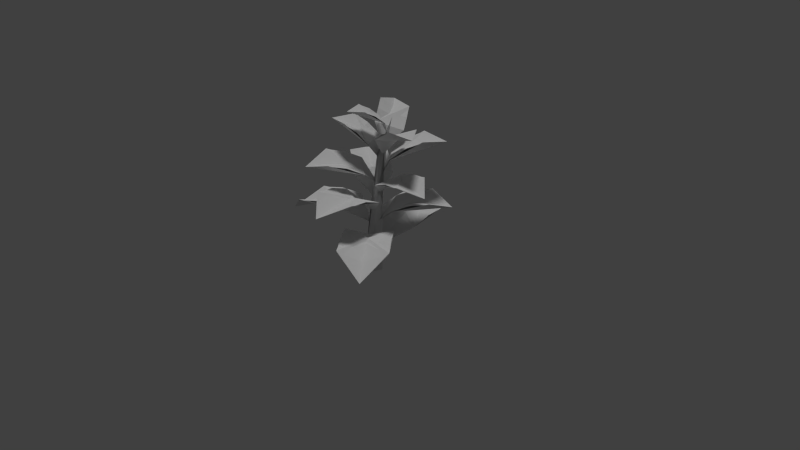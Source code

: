 # Source: bigleafplant_01_tall.blend  (saved by Blender 2.67.0; exported with 4.5.12 LTS)
import bpy
from mathutils import Matrix  # noqa: F401  (used for matrix-valued properties, if any)

bpy.ops.wm.read_factory_settings(use_empty=True)
scene = bpy.context.scene
scene.name = 'Scene'

# ---- collections
col_collection_1 = bpy.data.collections.new('Collection 1'); scene.collection.children.link(col_collection_1)

# ---- materials (node trees are filled in below, after node groups)
mat_konserian_bigleafplant_01 = bpy.data.materials.new('konserian_bigleafplant_01')
mat_konserian_bigleafplant_01.alpha_threshold = 0.0
mat_konserian_bigleafplant_01.use_transparent_shadow = False
mat_konserian_bigleafplant_01.roughness = 0.5

# ---- material node trees

# ---- world
world_world = bpy.data.worlds.new('World'); scene.world = world_world
world_world.color = (0.05088, 0.05088, 0.05088)
world_world.use_sun_shadow = False
world_world.sun_shadow_jitter_overblur = 0.0
world_world.cycles.sampling_method = 'MANUAL'
world_world.cycles.sample_map_resolution = 256

# ---- cameras
cam_camera = bpy.data.cameras.new('Camera')
cam_camera.clip_end = 100.0
cam_camera.lens = 35.0
cam_camera.sensor_width = 32.0
cam_camera.sensor_height = 18.0
cam_camera.ortho_scale = 7.314
cam_camera.dof.focus_distance = 0.0
cam_camera.dof.aperture_fstop = 128.0

# ---- lights
light_hemi = bpy.data.lights.new('Hemi', 'SUN')
light_hemi.transmission_factor = 0.0
light_hemi.angle = 0.1993
light_hemi.energy = 1.0
light_hemi.shadow_buffer_clip_start = 0.5
light_hemi.shadow_soft_size = 0.1
light_hemi.shadow_cascade_max_distance = 1000.0
light_hemi.cycles.use_multiple_importance_sampling = False

# ---- meshes
me_bigleafa64_001 = bpy.data.meshes.new('bigleafa64.001')
me_bigleafa64_001.from_pydata([(-0.3806, 0.2057, -0.6066), (0.02849, 0.4503, -0.5929), (0.4096, 0.1463, -0.6143), (-0.2741, -0.2577, -0.6431), (-0.3776, -0.3102, 2.321), (0.2009, -0.2995, -0.652), (-0.1247, -0.645, 4.163), (-0.3069, -0.7259, 4.254), (-0.228, -0.4125, 4.234), (-0.5753, -0.6478, 5.329), (-0.2697, -0.3181, 2.801), (-2.23, 1.599, 3.636), (-0.1894, 0.582, 3.599), (-1.191, -0.401, 3.585), (-1.155, 1.537, 4.016), (-2.145, 0.5247, 4.014), (-0.1999, -0.1393, 1.534), (-3.232, -0.1103, 2.358), (-0.8756, -0.9439, 2.336), (-0.8636, 0.5923, 2.424), (-2.334, 0.6101, 2.85), (-2.377, -0.9381, 2.747), (0.001973, -0.00202, 0.8455), (0.001972, 4.067, 1.277), (-0.998, 1.015, 1.809), (1.002, 1.015, 1.809), (0.001973, 1.657, 1.825), (1.013, 3.031, 2.028), (-1.009, 3.031, 2.028), (-0.5664, -0.6517, 5.274), (0.9161, -0.09953, 6.388), (-0.1962, -1.038, 5.887), (-0.5315, -0.1526, 5.922), (0.5391, -0.7698, 6.441), (0.1814, 0.1157, 6.478), (-0.3851, -0.6967, 4.679), (-0.6337, -2.869, 5.865), (-1.188, -1.078, 5.231), (-0.03301, -1.024, 5.615), (-1.318, -2.154, 5.819), (-0.1565, -2.072, 6.211), (-0.4007, -0.4922, 4.42), (-1.725, 1.089, 5.809), (-1.131, -0.6776, 5.146), (-0.157, 0.03917, 5.294), (-0.7941, 0.8016, 5.989), (-1.792, 0.1007, 5.836), (-0.2448, -0.5649, 4.198), (1.688, -1.087, 5.675), (-0.1618, -1.245, 4.989), (0.144, -0.06673, 5.04), (0.7924, -1.51, 5.723), (1.075, -0.3148, 5.776), (-0.3032, -0.476, 3.439), (-2.935, -0.7356, 4.973), (-0.6765, -1.346, 4.309), (-0.7487, 0.1388, 4.486), (-2.019, 0.01517, 5.257), (-1.979, -1.483, 5.072), (-0.1913, -0.4957, 3.085), (2.627, 0.164, 4.071), (0.5338, -1.072, 3.978), (0.2378, 0.3948, 3.919), (1.931, -0.7531, 4.47), (1.602, 0.7205, 4.424), (-0.1335, -0.4828, 2.315), (0.6901, -3.37, 3.334), (0.7879, -0.8528, 3.205), (-0.7041, -1.271, 3.227), (0.1737, -1.526, 3.338), (-0.3043, -2.702, 3.736), (1.204, -2.28, 3.714), (-0.02664, -0.2484, 1.952), (1.813, 2.597, 3.122), (-0.4054, 0.8126, 2.954), (1.058, -0.1501, 2.995), (0.6229, 0.788, 3.114), (1.976, 1.253, 3.579), (0.4973, 2.227, 3.538), (0.06172, -0.248, 1.38), (3.615, -1.724, 1.146), (1.399, 0.09665, 2.231), (0.6681, -1.623, 1.989), (1.589, -0.9873, 2.025), (2.425, -2.365, 1.876), (3.164, -0.6263, 2.121), (-0.2024, -0.3011, 0.316), (-2.477, -3.422, 0.6806), (-0.09893, -1.569, 1.338), (-1.631, -0.4817, 1.083), (-1.218, -1.521, 1.219), (-2.767, -2.022, 1.267), (-1.218, -3.121, 1.525)], [], [(0, 1, 2), (3, 7, 4), (5, 6, 3), (8, 4, 9), (4, 7, 9), (7, 6, 9), (6, 8, 9), (6, 7, 3), (3, 0, 2), (5, 3, 2), (0, 4, 8), (1, 8, 2), (6, 2, 8), (0, 3, 4), (1, 0, 8), (2, 6, 5), (13, 10, 12), (11, 13, 14), (13, 11, 15), (12, 14, 13), (16, 19, 18), (17, 19, 20), (19, 17, 21), (21, 18, 19), (26, 22, 25), (22, 26, 24), (23, 26, 27), (26, 23, 28), (28, 24, 26), (25, 27, 26), (32, 29, 31), (30, 32, 33), (32, 30, 34), (31, 33, 32), (38, 35, 37), (36, 38, 39), (38, 36, 40), (37, 39, 38), (41, 44, 43), (42, 44, 45), (44, 42, 46), (46, 43, 44), (50, 47, 49), (48, 50, 51), (50, 48, 52), (49, 51, 50), (53, 56, 55), (54, 56, 57), (56, 54, 58), (58, 55, 56), (62, 59, 61), (60, 62, 63), (62, 60, 64), (61, 63, 62), (69, 65, 68), (65, 69, 67), (66, 69, 70), (69, 66, 71), (71, 67, 69), (68, 70, 69), (76, 72, 75), (72, 76, 74), (73, 76, 77), (76, 73, 78), (78, 74, 76), (75, 77, 76), (83, 79, 82), (79, 83, 81), (80, 83, 84), (83, 80, 85), (85, 81, 83), (82, 84, 83), (90, 86, 89), (86, 90, 88), (87, 90, 91), (90, 87, 92), (92, 88, 90), (89, 91, 90)])
_uv = me_bigleafa64_001.uv_layers.new(name='UVMap')
_uv.uv.foreach_set('vector', [0.8457, 0.3379, 0.7637, 0.3457, 0.8887, 0.01406, 0.7871, 0.02734, 0.795, 0.6638, 0.7246, 0.3691, 0.8379, 0.01953, 0.8403, 0.6334, 0.7871, 0.02734, 0.8988, 0.6427, 0.9805, 0.377, 0.9438, 0.8371, 0.7246, 0.3691, 0.795, 0.6638, 0.9438, 0.8371, 0.795, 0.6638, 0.8403, 0.6334, 0.9438, 0.8371, 0.8403, 0.6334, 0.8988, 0.6427, 0.9438, 0.8371, 0.8403, 0.6334, 0.795, 0.6638, 0.7871, 0.02734, 0.8613, 0.2598, 0.8457, 0.3379, 0.8887, 0.01406, 0.791, 0.2168, 0.8613, 0.2598, 0.8887, 0.01406, 0.9883, 0.03516, 0.9805, 0.377, 0.8988, 0.6427, 0.9375, 0.01953, 0.8988, 0.6427, 0.8887, 0.01406, 0.8403, 0.6334, 0.8887, 0.01406, 0.8988, 0.6427, 0.7363, 0.03125, 0.7871, 0.02734, 0.7246, 0.3691, 0.9375, 0.01953, 0.9883, 0.03516, 0.8988, 0.6427, 0.8887, 0.01406, 0.8403, 0.6334, 0.8379, 0.01953, 0.02238, 0.2462, 0.3828, -0.007812, 0.6953, 0.2441, 0.4258, 1.002, 0.02238, 0.2462, 0.6992, 0.7063, 0.02238, 0.2462, 0.4258, 1.002, 0.01172, 0.7063, 0.6953, 0.2441, 0.6992, 0.7063, 0.02238, 0.2462, 0.3828, -0.007812, 0.6909, 0.2462, 0.01758, 0.2441, 0.4258, 1.002, 0.6909, 0.2462, 0.6992, 0.7063, 0.6909, 0.2462, 0.4258, 1.002, 0.01172, 0.7063, 0.01172, 0.7063, 0.01758, 0.2441, 0.6909, 0.2462, 0.371, 0.3937, 0.3828, -0.007812, 0.6953, 0.2441, 0.3828, -0.007812, 0.371, 0.3937, 0.01758, 0.2441, 0.4258, 1.002, 0.371, 0.3937, 0.6992, 0.7063, 0.371, 0.3937, 0.4258, 1.002, 0.01172, 0.7063, 0.01172, 0.7063, 0.01758, 0.2441, 0.371, 0.3937, 0.6953, 0.2441, 0.6992, 0.7063, 0.371, 0.3937, 0.02238, 0.2462, 0.3828, -0.007812, 0.6953, 0.2441, 0.4258, 1.002, 0.02238, 0.2462, 0.6992, 0.7063, 0.02238, 0.2462, 0.4258, 1.002, 0.01172, 0.7063, 0.6953, 0.2441, 0.6992, 0.7063, 0.02238, 0.2462, 0.02238, 0.2462, 0.3828, -0.007812, 0.6953, 0.2441, 0.4258, 1.002, 0.02238, 0.2462, 0.6992, 0.7063, 0.02238, 0.2462, 0.4258, 1.002, 0.01172, 0.7063, 0.6953, 0.2441, 0.6992, 0.7063, 0.02238, 0.2462, 0.3828, -0.007812, 0.6909, 0.2462, 0.01758, 0.2441, 0.4258, 1.002, 0.6909, 0.2462, 0.6992, 0.7063, 0.6909, 0.2462, 0.4258, 1.002, 0.01172, 0.7063, 0.01172, 0.7063, 0.01758, 0.2441, 0.6909, 0.2462, 0.02238, 0.2462, 0.3828, -0.007812, 0.6953, 0.2441, 0.4258, 1.002, 0.02238, 0.2462, 0.6992, 0.7063, 0.02238, 0.2462, 0.4258, 1.002, 0.01172, 0.7063, 0.6953, 0.2441, 0.6992, 0.7063, 0.02238, 0.2462, 0.3828, -0.007812, 0.6909, 0.2462, 0.01758, 0.2441, 0.4258, 1.002, 0.6909, 0.2462, 0.6992, 0.7063, 0.6909, 0.2462, 0.4258, 1.002, 0.01172, 0.7063, 0.01172, 0.7063, 0.01758, 0.2441, 0.6909, 0.2462, 0.02238, 0.2462, 0.3828, -0.007812, 0.6953, 0.2441, 0.4258, 1.002, 0.02238, 0.2462, 0.6992, 0.7063, 0.02238, 0.2462, 0.4258, 1.002, 0.01172, 0.7063, 0.6953, 0.2441, 0.6992, 0.7063, 0.02238, 0.2462, 0.371, 0.3937, 0.3828, -0.007812, 0.6953, 0.2441, 0.3828, -0.007812, 0.371, 0.3937, 0.01758, 0.2441, 0.4258, 1.002, 0.371, 0.3937, 0.6992, 0.7063, 0.371, 0.3937, 0.4258, 1.002, 0.01172, 0.7063, 0.01172, 0.7063, 0.01758, 0.2441, 0.371, 0.3937, 0.6953, 0.2441, 0.6992, 0.7063, 0.371, 0.3937, 0.371, 0.3937, 0.3828, -0.007812, 0.6953, 0.2441, 0.3828, -0.007812, 0.371, 0.3937, 0.01758, 0.2441, 0.4258, 1.002, 0.371, 0.3937, 0.6992, 0.7063, 0.371, 0.3937, 0.4258, 1.002, 0.01172, 0.7063, 0.01172, 0.7063, 0.01758, 0.2441, 0.371, 0.3937, 0.6953, 0.2441, 0.6992, 0.7063, 0.371, 0.3937, 0.371, 0.3937, 0.3828, -0.007812, 0.6953, 0.2441, 0.3828, -0.007812, 0.371, 0.3937, 0.01758, 0.2441, 0.4258, 1.002, 0.371, 0.3937, 0.6992, 0.7063, 0.371, 0.3937, 0.4258, 1.002, 0.01172, 0.7063, 0.01172, 0.7063, 0.01758, 0.2441, 0.371, 0.3937, 0.6953, 0.2441, 0.6992, 0.7063, 0.371, 0.3937, 0.371, 0.3937, 0.3828, -0.007812, 0.6953, 0.2441, 0.3828, -0.007812, 0.371, 0.3937, 0.01758, 0.2441, 0.4258, 1.002, 0.371, 0.3937, 0.6992, 0.7063, 0.371, 0.3937, 0.4258, 1.002, 0.01172, 0.7063, 0.01172, 0.7063, 0.01758, 0.2441, 0.371, 0.3937, 0.6953, 0.2441, 0.6992, 0.7063, 0.371, 0.3937])
_ca = me_bigleafa64_001.color_attributes.new('Col', 'BYTE_COLOR', 'CORNER')
_ca.data.foreach_set('color', [0.0, 0.0, 0.0, 1.0, 0.0, 0.0, 0.0, 1.0, 0.0, 0.0, 0.0, 1.0, 0.0, 0.0, 0.0, 1.0, 0.0, 0.0, 0.0, 1.0, 0.0, 0.0, 0.0, 1.0, 0.0, 0.0, 0.0, 1.0, 0.0, 0.0, 0.0, 1.0, 0.0, 0.0, 0.0, 1.0, 0.0, 0.0, 0.0, 1.0, 0.0, 0.0, 0.0, 1.0, 0.0, 0.0, 0.0, 0.9961, 0.0, 0.0, 0.0, 1.0, 0.0, 0.0, 0.0, 1.0, 0.0, 0.0, 0.0, 0.9961, 0.0, 0.0, 0.0, 1.0, 0.0, 0.0, 0.0, 1.0, 0.0, 0.0, 0.0, 0.9961, 0.0, 0.0, 0.0, 1.0, 0.0, 0.0, 0.0, 1.0, 0.0, 0.0, 0.0, 0.9961, 0.0, 0.0, 0.0, 1.0, 0.0, 0.0, 0.0, 1.0, 0.0, 0.0, 0.0, 1.0, 0.0, 0.0, 0.0, 1.0, 0.0, 0.0, 0.0, 1.0, 0.0, 0.0, 0.0, 1.0, 0.0, 0.0, 0.0, 1.0, 0.0, 0.0, 0.0, 1.0, 0.0, 0.0, 0.0, 1.0, 0.0, 0.0, 0.0, 1.0, 0.0, 0.0, 0.0, 1.0, 0.0, 0.0, 0.0, 1.0, 0.0, 0.0, 0.0, 1.0, 0.0, 0.0, 0.0, 1.0, 0.0, 0.0, 0.0, 1.0, 0.0, 0.0, 0.0, 1.0, 0.0, 0.0, 0.0, 1.0, 0.0, 0.0, 0.0, 1.0, 0.0, 0.0, 0.0, 1.0, 0.0, 0.0, 0.0, 1.0, 0.0, 0.0, 0.0, 1.0, 0.0, 0.0, 0.0, 1.0, 0.0, 0.0, 0.0, 1.0, 0.0, 0.0, 0.0, 1.0, 0.0, 0.0, 0.0, 1.0, 0.0, 0.0, 0.0, 1.0, 0.0, 0.0, 0.0, 1.0, 0.0331, 0.5271, 0.9647, 1.0, 0.0, 0.162, 0.0, 1.0, 0.04971, 0.5271, 1.0, 1.0, 0.8879, 0.2789, 0.0, 1.0, 0.0331, 0.5271, 0.9647, 1.0, 0.2623, 0.5271, 1.0, 1.0, 0.0331, 0.5271, 0.9647, 1.0, 0.8879, 0.2789, 0.0, 1.0, 0.2961, 0.5271, 0.9911, 0.9961, 0.04971, 0.5271, 1.0, 1.0, 0.2623, 0.5271, 1.0, 1.0, 0.0331, 0.5271, 0.9647, 1.0, 0.0, 0.01764, 0.0, 1.0, 0.04971, 0.03071, 0.9647, 1.0, 0.0331, 0.02315, 1.0, 1.0, 0.8879, 0.01298, 0.0, 1.0, 0.04971, 0.03071, 0.9647, 1.0, 0.2623, 0.01764, 1.0, 1.0, 0.04971, 0.03071, 0.9647, 1.0, 0.8879, 0.01298, 0.0, 1.0, 0.2961, 0.0319, 1.0, 1.0, 0.2961, 0.0319, 1.0, 1.0, 0.0331, 0.02315, 1.0, 1.0, 0.04971, 0.03071, 0.9647, 1.0, 0.08866, 0.008568, 0.0, 1.0, 0.0, 0.0006071, 0.0, 1.0, 0.04971, 0.007499, 1.0, 1.0, 0.0, 0.0006071, 0.0, 1.0, 0.08866, 0.008568, 0.0, 1.0, 0.0331, 0.009134, 1.0, 1.0, 0.8879, 0.0003035, 0.0, 1.0, 0.08866, 0.008568, 0.0, 1.0, 0.2623, 0.006995, 1.0, 1.0, 0.08866, 0.008568, 0.0, 1.0, 0.8879, 0.0003035, 0.0, 1.0, 0.2961, 0.004777, 1.0, 1.0, 0.2961, 0.004777, 1.0, 1.0, 0.0331, 0.009134, 1.0, 1.0, 0.08866, 0.008568, 0.0, 1.0, 0.04971, 0.007499, 1.0, 1.0, 0.2623, 0.006995, 1.0, 1.0, 0.08866, 0.008568, 0.0, 1.0, 0.0331, 0.8714, 0.9647, 1.0, 0.0, 0.7913, 0.0, 1.0, 0.04971, 0.956, 1.0, 1.0, 0.8879, 0.8714, 0.0, 1.0, 0.0331, 0.8714, 0.9647, 1.0, 0.2623, 0.8714, 1.0, 1.0, 0.0331, 0.8714, 0.9647, 1.0, 0.8879, 0.8714, 0.0, 1.0, 0.2961, 0.7913, 1.0, 1.0, 0.04971, 0.956, 1.0, 1.0, 0.2623, 0.8714, 1.0, 1.0, 0.0331, 0.8714, 0.9647, 1.0, 0.0331, 0.5647, 0.9647, 1.0, 0.0, 0.1714, 0.0, 1.0, 0.04971, 0.4564, 1.0, 1.0, 0.8879, 0.5647, 0.0, 1.0, 0.0331, 0.5647, 0.9647, 1.0, 0.2623, 0.7454, 1.0, 1.0, 0.0331, 0.5647, 0.9647, 1.0, 0.8879, 0.5647, 0.0, 1.0, 0.2961, 0.6867, 1.0, 1.0, 0.04971, 0.4564, 1.0, 1.0, 0.2623, 0.7454, 1.0, 1.0, 0.0331, 0.5647, 0.9647, 1.0, 0.0, 0.162, 0.0, 1.0, 0.04971, 0.5271, 0.9647, 1.0, 0.0331, 0.5271, 1.0, 1.0, 0.8879, 0.2789, 0.0, 1.0, 0.04971, 0.5271, 0.9647, 1.0, 0.2623, 0.5271, 1.0, 1.0, 0.04971, 0.5271, 0.9647, 1.0, 0.8879, 0.2789, 0.0, 1.0, 0.2961, 0.5271, 1.0, 1.0, 0.2961, 0.5271, 1.0, 1.0, 0.0331, 0.5271, 1.0, 1.0, 0.04971, 0.5271, 0.9647, 1.0, 0.0331, 0.0, 0.9647, 1.0, 0.0, 0.1413, 0.0, 1.0, 0.04971, 0.3916, 1.0, 1.0, 0.8879, 0.0999, 0.0, 1.0, 0.0331, 0.0, 0.9647, 1.0, 0.2623, 0.3564, 1.0, 1.0, 0.0331, 0.0, 0.9647, 1.0, 0.8879, 0.0999, 0.0, 1.0, 0.2961, 0.0, 1.0, 1.0, 0.04971, 0.3916, 1.0, 1.0, 0.2623, 0.3564, 1.0, 1.0, 0.0331, 0.0, 0.9647, 1.0, 0.0, 0.03689, 0.0, 1.0, 0.04971, 0.1683, 0.9647, 1.0, 0.0331, 0.2542, 1.0, 1.0, 0.8879, 0.1329, 0.0, 1.0, 0.04971, 0.1683, 0.9647, 1.0, 0.2623, 0.305, 1.0, 1.0, 0.04971, 0.1683, 0.9647, 1.0, 0.8879, 0.1329, 0.0, 1.0, 0.2961, 0.2307, 1.0, 1.0, 0.2961, 0.2307, 1.0, 1.0, 0.0331, 0.2542, 1.0, 1.0, 0.04971, 0.1683, 0.9647, 1.0, 0.0331, 0.1559, 0.9647, 1.0, 0.0, 0.01298, 0.0, 1.0, 0.04971, 0.1559, 1.0, 1.0, 0.8879, 0.06125, 0.0, 1.0, 0.0331, 0.1559, 0.9647, 1.0, 0.2623, 0.1878, 0.9911, 0.9961, 0.0331, 0.1559, 0.9647, 1.0, 0.8879, 0.06125, 0.0, 1.0, 0.2961, 0.1878, 1.0, 1.0, 0.04971, 0.1559, 1.0, 1.0, 0.2623, 0.1878, 1.0, 1.0, 0.0331, 0.1559, 0.9647, 1.0, 0.08866, 0.1119, 0.0, 1.0, 0.0, 0.006995, 0.0, 1.0, 0.04971, 0.09531, 1.0, 1.0, 0.0, 0.006995, 0.0, 1.0, 0.08866, 0.1119, 0.0, 1.0, 0.0331, 0.09759, 1.0, 1.0, 0.8879, 0.03071, 0.0, 1.0, 0.08866, 0.1119, 0.0, 1.0, 0.2623, 0.117, 0.9911, 0.9961, 0.08866, 0.1119, 0.0, 1.0, 0.8879, 0.03071, 0.0, 1.0, 0.2961, 0.1095, 0.9911, 0.9961, 0.2961, 0.1095, 1.0, 1.0, 0.0331, 0.09759, 1.0, 1.0, 0.08866, 0.1119, 0.0, 1.0, 0.04971, 0.09531, 1.0, 1.0, 0.2623, 0.117, 1.0, 1.0, 0.08866, 0.1119, 0.0, 1.0, 0.08866, 0.227, 0.0, 1.0, 0.0, 0.007499, 0.0, 1.0, 0.04971, 0.08228, 1.0, 1.0, 0.0, 0.007499, 0.0, 1.0, 0.08866, 0.227, 0.0, 1.0, 0.0331, 0.03689, 1.0, 1.0, 0.8879, 0.01298, 0.0, 1.0, 0.08866, 0.227, 0.0, 1.0, 0.2623, 0.07619, 0.9911, 0.9961, 0.08866, 0.227, 0.0, 1.0, 0.8879, 0.01298, 0.0, 1.0, 0.2961, 0.227, 0.9911, 0.9961, 0.2961, 0.227, 1.0, 1.0, 0.0331, 0.03689, 1.0, 1.0, 0.08866, 0.227, 0.0, 1.0, 0.04971, 0.08228, 1.0, 1.0, 0.2623, 0.07619, 1.0, 1.0, 0.08866, 0.227, 0.0, 1.0, 0.08866, 0.02956, 0.0, 1.0, 0.0, 0.006049, 0.0, 1.0, 0.04971, 0.0319, 1.0, 1.0, 0.0, 0.006049, 0.0, 1.0, 0.08866, 0.02956, 0.0, 1.0, 0.0331, 0.02732, 1.0, 1.0, 0.8879, 0.0, 0.0, 1.0, 0.08866, 0.02956, 0.0, 1.0, 0.2623, 0.008023, 1.0, 1.0, 0.08866, 0.02956, 0.0, 1.0, 0.8879, 0.0, 0.0, 1.0, 0.2961, 0.01161, 1.0, 1.0, 0.2961, 0.01161, 1.0, 1.0, 0.0331, 0.02732, 1.0, 1.0, 0.08866, 0.02956, 0.0, 1.0, 0.04971, 0.0319, 1.0, 1.0, 0.2623, 0.008023, 1.0, 1.0, 0.08866, 0.02956, 0.0, 1.0, 0.08866, 0.009134, 0.0, 1.0, 0.0, 0.006995, 0.0, 1.0, 0.04971, 0.005182, 1.0, 1.0, 0.0, 0.006995, 0.0, 1.0, 0.08866, 0.009134, 0.0, 1.0, 0.0331, 0.008568, 1.0, 1.0, 0.8879, 0.001518, 0.0, 1.0, 0.08866, 0.009134, 0.0, 1.0, 0.2623, 0.008568, 1.0, 1.0, 0.08866, 0.009134, 0.0, 1.0, 0.8879, 0.001518, 0.0, 1.0, 0.2961, 0.004777, 1.0, 1.0, 0.2961, 0.004777, 1.0, 1.0, 0.0331, 0.008568, 1.0, 1.0, 0.08866, 0.009134, 0.0, 1.0, 0.04971, 0.005182, 1.0, 1.0, 0.2623, 0.008568, 1.0, 1.0, 0.08866, 0.009134, 0.0, 1.0])
me_bigleafa64_001.materials.append(mat_konserian_bigleafplant_01)
me_bigleafa64_001.use_remesh_preserve_volume = False
me_bigleafa64_001.use_remesh_preserve_attributes = False
me_bigleafa64_001.use_mirror_vertex_groups = False
me_bigleafa64_001.update()
me_collisionmesh_1 = bpy.data.meshes.new('collisionmesh-1')
me_collisionmesh_1.from_pydata([(-0.3806, 0.2057, -0.6066), (0.02849, 0.4503, -0.5929), (0.3879, 0.1381, -0.621), (0.09839, -0.2479, 2.295), (-0.2741, -0.2577, -0.6431), (-0.2507, -0.5783, 2.305), (-0.3776, -0.3102, 2.321), (-0.1619, -0.1059, 2.315), (0.2009, -0.2995, -0.652), (0.04354, -0.5398, 2.289), (-0.306, -0.7351, 4.437), (-0.4731, -0.6255, 4.449), (-0.4258, -0.4355, 4.406), (-0.2294, -0.4278, 4.368), (-0.1553, -0.6129, 4.387), (-0.7567, -0.7341, 5.94)], [], [(0, 1, 2), (2, 1, 3), (4, 5, 6), (5, 9, 14), (8, 9, 4), (7, 6, 12), (6, 5, 11), (10, 14, 15), (14, 13, 15), (11, 10, 15), (12, 11, 15), (13, 12, 15), (10, 5, 14), (9, 5, 4), (14, 9, 13), (6, 11, 12), (5, 10, 11), (7, 12, 13), (4, 0, 2), (8, 4, 2), (0, 6, 7), (1, 7, 3), (2, 3, 8), (9, 3, 13), (3, 7, 13), (0, 4, 6), (1, 0, 7), (3, 9, 8)])
_uv = me_collisionmesh_1.uv_layers.new(name='UVMap')
_uv.uv.foreach_set('vector', [0.8457, 0.3379, 0.7637, 0.3457, 0.7285, 0.2715, 0.8887, 0.01367, 0.9375, 0.01953, 0.8789, 0.3535, 0.7871, 0.02734, 0.7754, 0.3672, 0.7246, 0.3691, 0.7754, 0.3672, 0.8281, 0.3594, 0.8418, 0.666, 0.8379, 0.01953, 0.8281, 0.3594, 0.7871, 0.02734, 0.9316, 0.3613, 0.9805, 0.377, 0.9395, 0.6875, 0.7246, 0.3691, 0.7754, 0.3672, 0.748, 0.707, 0.7969, 0.6914, 0.8418, 0.666, 0.8574, 0.9941, 0.8418, 0.666, 0.8965, 0.6621, 0.8574, 0.9941, 0.748, 0.707, 0.7969, 0.6914, 0.8574, 0.9941, 0.9395, 0.6875, 0.9902, 0.7168, 0.8574, 0.9941, 0.8965, 0.6621, 0.9395, 0.6875, 0.8574, 0.9941, 0.7969, 0.6914, 0.7754, 0.3672, 0.8418, 0.666, 0.8281, 0.3594, 0.7754, 0.3672, 0.7871, 0.02734, 0.8418, 0.666, 0.8281, 0.3594, 0.8965, 0.6621, 0.9805, 0.377, 0.9902, 0.7168, 0.9395, 0.6875, 0.7754, 0.3672, 0.7969, 0.6914, 0.748, 0.707, 0.9316, 0.3613, 0.9395, 0.6875, 0.8965, 0.6621, 0.8613, 0.2598, 0.8457, 0.3379, 0.7285, 0.2715, 0.791, 0.2168, 0.8613, 0.2598, 0.7285, 0.2715, 0.9883, 0.03516, 0.9805, 0.377, 0.9316, 0.3613, 0.9375, 0.01953, 0.9316, 0.3613, 0.8789, 0.3535, 0.8887, 0.01367, 0.8789, 0.3535, 0.8379, 0.01953, 0.8281, 0.3594, 0.8789, 0.3535, 0.8965, 0.6621, 0.8789, 0.3535, 0.9316, 0.3613, 0.8965, 0.6621, 0.7363, 0.03125, 0.7871, 0.02734, 0.7246, 0.3691, 0.9375, 0.01953, 0.9883, 0.03516, 0.9316, 0.3613, 0.8789, 0.3535, 0.8281, 0.3594, 0.8379, 0.01953])
_ca = me_collisionmesh_1.color_attributes.new('Col', 'BYTE_COLOR', 'CORNER')
_ca.data.foreach_set('color', [0.0, 0.0, 0.0, 1.0, 0.0, 0.0, 0.0, 1.0, 0.0, 0.0, 0.0, 1.0, 0.0, 0.0, 0.0, 1.0, 0.0, 0.0, 0.0, 1.0, 0.0, 0.0, 0.0, 1.0, 0.0, 0.0, 0.0, 1.0, 0.0, 0.0, 0.0, 1.0, 0.0, 0.0, 0.0, 1.0, 0.0, 0.0, 0.0, 1.0, 0.0, 0.0, 0.0, 1.0, 0.0, 0.0, 0.0, 1.0, 0.0, 0.0, 0.0, 1.0, 0.0, 0.0, 0.0, 1.0, 0.0, 0.0, 0.0, 1.0, 0.0, 0.0, 0.0, 1.0, 0.0, 0.0, 0.0, 1.0, 0.0, 0.0, 0.0, 1.0, 0.0, 0.0, 0.0, 1.0, 0.0, 0.0, 0.0, 1.0, 0.0, 0.0, 0.0, 1.0, 0.0, 0.0, 0.0, 1.0, 0.0, 0.0, 0.0, 1.0, 0.0, 0.0, 0.0, 1.0, 0.0, 0.0, 0.0, 1.0, 0.0, 0.0, 0.0, 1.0, 0.0, 0.0, 0.0, 1.0, 0.0, 0.0, 0.0, 1.0, 0.0, 0.0, 0.0, 1.0, 0.0, 0.0, 0.0, 1.0, 0.0, 0.0, 0.0, 1.0, 0.0, 0.0, 0.0, 1.0, 0.0, 0.0, 0.0, 1.0, 0.0, 0.0, 0.0, 1.0, 0.0, 0.0, 0.0, 1.0, 0.0, 0.0, 0.0, 1.0, 0.0, 0.0, 0.0, 1.0, 0.0, 0.0, 0.0, 1.0, 0.0, 0.0, 0.0, 1.0, 0.0, 0.0, 0.0, 1.0, 0.0, 0.0, 0.0, 1.0, 0.0, 0.0, 0.0, 1.0, 0.0, 0.0, 0.0, 1.0, 0.0, 0.0, 0.0, 1.0, 0.0, 0.0, 0.0, 1.0, 0.0, 0.0, 0.0, 1.0, 0.0, 0.0, 0.0, 1.0, 0.0, 0.0, 0.0, 1.0, 0.0, 0.0, 0.0, 1.0, 0.0, 0.0, 0.0, 1.0, 0.0, 0.0, 0.0, 1.0, 0.0, 0.0, 0.0, 1.0, 0.0, 0.0, 0.0, 1.0, 0.0, 0.0, 0.0, 1.0, 0.0, 0.0, 0.0, 1.0, 0.0, 0.0, 0.0, 1.0, 0.0, 0.0, 0.0, 1.0, 0.0, 0.0, 0.0, 1.0, 0.0, 0.0, 0.0, 1.0, 0.0, 0.0, 0.0, 1.0, 0.0, 0.0, 0.0, 1.0, 0.0, 0.0, 0.0, 1.0, 0.0, 0.0, 0.0, 1.0, 0.0, 0.0, 0.0, 1.0, 0.0, 0.0, 0.0, 1.0, 0.0, 0.0, 0.0, 1.0, 0.0, 0.0, 0.0, 1.0, 0.0, 0.0, 0.0, 1.0, 0.0, 0.0, 0.0, 1.0, 0.0, 0.0, 0.0, 1.0, 0.0, 0.0, 0.0, 1.0, 0.0, 0.0, 0.0, 1.0, 0.0, 0.0, 0.0, 1.0, 0.0, 0.0, 0.0, 1.0, 0.0, 0.0, 0.0, 1.0, 0.0, 0.0, 0.0, 1.0, 0.0, 0.0, 0.0, 1.0, 0.0, 0.0, 0.0, 1.0, 0.0, 0.0, 0.0, 1.0, 0.0, 0.0, 0.0, 1.0, 0.0, 0.0, 0.0, 1.0, 0.0, 0.0, 0.0, 1.0, 0.0, 0.0, 0.0, 1.0, 0.0, 0.0, 0.0, 1.0])
me_collisionmesh_1.materials.append(None)
me_collisionmesh_1.use_remesh_preserve_volume = False
me_collisionmesh_1.use_remesh_preserve_attributes = False
me_collisionmesh_1.use_mirror_vertex_groups = False
me_collisionmesh_1.update()
me_bigleafa224 = bpy.data.meshes.new('bigleafa224')
me_bigleafa224.from_pydata([(-0.2697, -0.3181, 2.801), (-2.23, 1.599, 3.636), (-0.6693, 1.051, 3.882), (-1.649, 0.05018, 3.88), (-1.182, 0.5733, 3.714), (-1.169, -0.419, 3.597), (-0.1894, 0.582, 3.599), (-0.6992, 0.1013, 3.452), (-1.173, 1.544, 3.991), (-2.152, 0.5428, 3.99), (-1.7, 1.081, 3.714), (-0.1999, -0.1393, 1.534), (-3.232, -0.1103, 2.358), (-1.578, 0.5892, 2.726), (-1.62, -0.9424, 2.623), (-1.629, -0.1635, 2.49), (-0.8756, -0.9439, 2.336), (-0.8332, 0.5877, 2.438), (-0.8801, -0.1667, 2.227), (-2.353, 0.6041, 2.822), (-2.396, -0.9274, 2.72), (-2.423, -0.14, 2.467), (0.001973, -0.00202, 0.8455), (0.001973, 4.067, 1.277), (1.002, 2.032, 2.024), (-0.998, 2.032, 2.024), (0.001973, 2.032, 1.781), (-0.998, 1.015, 1.809), (1.002, 1.015, 1.809), (0.001973, 1.015, 1.596), (1.002, 3.05, 1.988), (-0.998, 3.05, 1.988), (0.001973, 3.05, 1.586), (-0.5664, -0.6517, 5.274), (0.9161, -0.09953, 6.388), (0.1521, -0.911, 6.21), (-0.2018, -0.03492, 6.247), (0.02563, -0.4484, 6.128), (-0.5501, -0.1621, 5.924), (-0.1962, -1.038, 5.887), (-0.3291, -0.5787, 5.818), (0.5526, -0.7584, 6.429), (0.1987, 0.1177, 6.466), (0.4591, -0.2797, 6.281), (-0.3851, -0.6967, 4.679), (-0.6337, -2.869, 5.865), (-1.271, -1.596, 5.584), (-0.1216, -1.516, 5.972), (-0.649, -1.613, 5.65), (-0.03858, -0.998, 5.619), (-1.188, -1.078, 5.231), (-0.572, -1.088, 5.313), (-1.305, -2.173, 5.805), (-0.1558, -2.093, 6.193), (-0.6524, -2.228, 5.787), (-0.4007, -0.4922, 4.42), (-1.725, 1.089, 5.809), (-0.463, 0.3817, 5.702), (-1.45, -0.3117, 5.55), (-0.9834, 0.1016, 5.497), (-1.131, -0.6776, 5.146), (-0.1438, 0.01582, 5.297), (-0.6607, -0.2728, 5.109), (-0.81, 0.8164, 5.973), (-1.797, 0.123, 5.821), (-1.348, 0.5799, 5.683), (-0.2448, -0.5649, 4.198), (1.688, -1.087, 5.675), (0.2885, -1.37, 5.415), (0.5677, -0.1881, 5.467), (0.5022, -0.7909, 5.314), (0.1174, -0.06281, 5.042), (-0.1618, -1.245, 4.989), (0.04247, -0.6642, 4.904), (0.8154, -1.508, 5.709), (1.095, -0.3256, 5.761), (1.078, -0.9362, 5.524), (-0.3032, -0.476, 3.439), (-2.935, -0.7356, 4.973), (-1.341, 0.06316, 4.948), (-1.301, -1.419, 4.765), (-1.396, -0.6599, 4.692), (-0.6765, -1.346, 4.309), (-0.7161, 0.1362, 4.492), (-0.7621, -0.5892, 4.257), (-2.043, 0.009064, 5.235), (-2.004, -1.474, 5.052), (-2.148, -0.702, 4.871), (-0.1913, -0.4957, 3.085), (2.627, 0.164, 4.071), (1.22, -0.9086, 4.303), (0.895, 0.5492, 4.257), (1.098, -0.1762, 4.102), (0.2084, 0.3859, 3.932), (0.5338, -1.072, 3.978), (0.4064, -0.34, 3.8), (1.949, -0.7416, 4.444), (1.623, 0.7162, 4.399), (1.853, -0.006937, 4.128), (-0.1335, -0.4828, 2.315), (0.6901, -3.37, 3.334), (-0.502, -1.974, 3.563), (0.99, -1.557, 3.541), (0.2526, -1.806, 3.368), (0.7879, -0.8528, 3.205), (-0.7041, -1.271, 3.227), (0.04947, -1.097, 3.056), (-0.291, -2.72, 3.709), (1.201, -2.302, 3.687), (0.4693, -2.578, 3.394), (-0.02664, -0.2484, 1.952), (1.813, 2.597, 3.122), (1.504, 0.5446, 3.379), (0.04099, 1.507, 3.338), (0.8031, 1.063, 3.151), (-0.4054, 0.8126, 2.954), (1.058, -0.1501, 2.995), (0.3528, 0.3639, 2.793), (1.982, 1.278, 3.549), (0.5188, 2.241, 3.508), (1.301, 1.821, 3.185), (0.06172, -0.248, 1.38), (3.615, -1.724, 1.146), (1.567, -2.011, 2.03), (2.297, -0.2909, 2.272), (1.909, -1.109, 1.926), (1.399, 0.09665, 2.231), (0.6681, -1.623, 1.989), (1.013, -0.727, 1.914), (2.441, -2.355, 1.839), (3.172, -0.6354, 2.081), (2.767, -1.427, 1.589), (-0.2024, -0.3011, 0.316), (-2.477, -3.422, 0.6806), (-2.212, -1.255, 1.276), (-0.6795, -2.342, 1.531), (-1.419, -1.814, 1.174), (-0.09893, -1.569, 1.338), (-1.631, -0.4817, 1.083), (-0.8418, -1.039, 1.011), (-2.765, -2.045, 1.232), (-1.232, -3.132, 1.487), (-1.954, -2.615, 0.9809), (-0.3806, 0.2057, -0.6066), (0.02849, 0.4503, -0.5929), (0.3879, 0.1381, -0.621), (0.09839, -0.2479, 2.295), (-0.2741, -0.2577, -0.6431), (-0.2507, -0.5783, 2.305), (-0.3776, -0.3102, 2.321), (-0.1619, -0.1059, 2.315), (0.2009, -0.2995, -0.652), (0.04354, -0.5398, 2.289), (-0.306, -0.7351, 4.437), (-0.4731, -0.6255, 4.449), (-0.4258, -0.4355, 4.406), (-0.2294, -0.4278, 4.368), (-0.1553, -0.6129, 4.387), (-0.7567, -0.7341, 5.94)], [], [(7, 0, 6), (0, 7, 5), (5, 7, 4), (7, 6, 4), (1, 10, 8), (10, 1, 9), (4, 2, 8), (3, 4, 9), (3, 5, 4), (6, 2, 4), (10, 4, 8), (4, 10, 9), (18, 11, 17), (11, 18, 16), (16, 18, 15), (18, 17, 15), (12, 21, 19), (21, 12, 20), (15, 13, 19), (14, 15, 20), (14, 16, 15), (17, 13, 15), (21, 15, 19), (15, 21, 20), (29, 22, 28), (22, 29, 27), (27, 29, 26), (29, 28, 26), (23, 32, 30), (32, 23, 31), (26, 24, 30), (25, 26, 31), (25, 27, 26), (28, 24, 26), (32, 26, 30), (26, 32, 31), (40, 33, 39), (33, 40, 38), (38, 40, 37), (40, 39, 37), (34, 43, 41), (43, 34, 42), (37, 35, 41), (36, 37, 42), (36, 38, 37), (39, 35, 37), (43, 37, 41), (37, 43, 42), (51, 44, 50), (44, 51, 49), (49, 51, 48), (51, 50, 48), (45, 54, 52), (54, 45, 53), (48, 46, 52), (47, 48, 53), (47, 49, 48), (50, 46, 48), (54, 48, 52), (48, 54, 53), (62, 55, 61), (55, 62, 60), (60, 62, 59), (62, 61, 59), (56, 65, 63), (65, 56, 64), (59, 57, 63), (58, 59, 64), (58, 60, 59), (61, 57, 59), (65, 59, 63), (59, 65, 64), (73, 66, 72), (66, 73, 71), (71, 73, 70), (73, 72, 70), (67, 76, 74), (76, 67, 75), (70, 68, 74), (69, 70, 75), (69, 71, 70), (72, 68, 70), (76, 70, 74), (70, 76, 75), (84, 77, 83), (77, 84, 82), (82, 84, 81), (84, 83, 81), (78, 87, 85), (87, 78, 86), (81, 79, 85), (80, 81, 86), (80, 82, 81), (83, 79, 81), (87, 81, 85), (81, 87, 86), (95, 88, 94), (88, 95, 93), (93, 95, 92), (95, 94, 92), (89, 98, 96), (98, 89, 97), (92, 90, 96), (91, 92, 97), (91, 93, 92), (94, 90, 92), (98, 92, 96), (92, 98, 97), (106, 99, 105), (99, 106, 104), (104, 106, 103), (106, 105, 103), (100, 109, 107), (109, 100, 108), (103, 101, 107), (102, 103, 108), (102, 104, 103), (105, 101, 103), (109, 103, 107), (103, 109, 108), (117, 110, 116), (110, 117, 115), (115, 117, 114), (117, 116, 114), (111, 120, 118), (120, 111, 119), (114, 112, 118), (113, 114, 119), (113, 115, 114), (116, 112, 114), (120, 114, 118), (114, 120, 119), (128, 121, 127), (121, 128, 126), (126, 128, 125), (128, 127, 125), (122, 131, 129), (131, 122, 130), (125, 123, 129), (124, 125, 130), (124, 126, 125), (127, 123, 125), (131, 125, 129), (125, 131, 130), (139, 132, 138), (132, 139, 137), (137, 139, 136), (139, 138, 136), (133, 142, 140), (142, 133, 141), (136, 134, 140), (135, 136, 141), (135, 137, 136), (138, 134, 136), (142, 136, 140), (136, 142, 141), (143, 144, 145), (145, 144, 146), (147, 148, 149), (148, 152, 157), (151, 152, 147), (150, 149, 155), (149, 148, 154), (153, 157, 158), (157, 156, 158), (154, 153, 158), (155, 154, 158), (156, 155, 158), (153, 148, 157), (152, 148, 147), (157, 152, 156), (149, 154, 155), (148, 153, 154), (150, 155, 156), (147, 143, 145), (151, 147, 145), (143, 149, 150), (144, 150, 146), (145, 146, 151), (152, 146, 156), (146, 150, 156), (143, 147, 149), (144, 143, 150), (146, 152, 151)])
_uv = me_bigleafa224.uv_layers.new(name='UVMap')
_uv.uv.foreach_set('vector', [0.375, 0.2422, 0.3828, -0.007812, 0.6953, 0.2441, 0.3828, -0.007812, 0.375, 0.2422, 0.01758, 0.2441, 0.01758, 0.2441, 0.375, 0.2422, 0.3672, 0.4766, 0.375, 0.2422, 0.6953, 0.2441, 0.3672, 0.4766, 0.4258, 1.002, 0.375, 0.7109, 0.6992, 0.7109, 0.375, 0.7109, 0.4258, 1.002, 0.01172, 0.7109, 0.3672, 0.4766, 0.6973, 0.4766, 0.6992, 0.7109, 0.01172, 0.4766, 0.3672, 0.4766, 0.01172, 0.7109, 0.01172, 0.4766, 0.01758, 0.2441, 0.3672, 0.4766, 0.6953, 0.2441, 0.6973, 0.4766, 0.3672, 0.4766, 0.375, 0.7109, 0.3672, 0.4766, 0.6992, 0.7109, 0.3672, 0.4766, 0.375, 0.7109, 0.01172, 0.7109, 0.375, 0.2422, 0.3828, -0.007812, 0.6953, 0.2441, 0.3828, -0.007812, 0.375, 0.2422, 0.01758, 0.2441, 0.01758, 0.2441, 0.375, 0.2422, 0.3672, 0.4766, 0.375, 0.2422, 0.6953, 0.2441, 0.3672, 0.4766, 0.4258, 1.002, 0.375, 0.7109, 0.6992, 0.7109, 0.375, 0.7109, 0.4258, 1.002, 0.01172, 0.7109, 0.3672, 0.4766, 0.6973, 0.4766, 0.6992, 0.7109, 0.01172, 0.4766, 0.3672, 0.4766, 0.01172, 0.7109, 0.01172, 0.4766, 0.01758, 0.2441, 0.3672, 0.4766, 0.6953, 0.2441, 0.6973, 0.4766, 0.3672, 0.4766, 0.375, 0.7109, 0.3672, 0.4766, 0.6992, 0.7109, 0.3672, 0.4766, 0.375, 0.7109, 0.01172, 0.7109, 0.375, 0.2422, 0.3828, -0.007812, 0.6953, 0.2441, 0.3828, -0.007812, 0.375, 0.2422, 0.01758, 0.2441, 0.01758, 0.2441, 0.375, 0.2422, 0.3672, 0.4766, 0.375, 0.2422, 0.6953, 0.2441, 0.3672, 0.4766, 0.4258, 1.002, 0.375, 0.7109, 0.6992, 0.7109, 0.375, 0.7109, 0.4258, 1.002, 0.01172, 0.7109, 0.3672, 0.4766, 0.6973, 0.4766, 0.6992, 0.7109, 0.01172, 0.4766, 0.3672, 0.4766, 0.01172, 0.7109, 0.01172, 0.4766, 0.01758, 0.2441, 0.3672, 0.4766, 0.6953, 0.2441, 0.6973, 0.4766, 0.3672, 0.4766, 0.375, 0.7109, 0.3672, 0.4766, 0.6992, 0.7109, 0.3672, 0.4766, 0.375, 0.7109, 0.01172, 0.7109, 0.375, 0.2422, 0.3828, -0.007812, 0.6953, 0.2441, 0.3828, -0.007812, 0.375, 0.2422, 0.01758, 0.2441, 0.01758, 0.2441, 0.375, 0.2422, 0.3672, 0.4766, 0.375, 0.2422, 0.6953, 0.2441, 0.3672, 0.4766, 0.4258, 1.002, 0.375, 0.7109, 0.6992, 0.7109, 0.375, 0.7109, 0.4258, 1.002, 0.01172, 0.7109, 0.3672, 0.4766, 0.6973, 0.4766, 0.6992, 0.7109, 0.01172, 0.4766, 0.3672, 0.4766, 0.01172, 0.7109, 0.01172, 0.4766, 0.01758, 0.2441, 0.3672, 0.4766, 0.6953, 0.2441, 0.6973, 0.4766, 0.3672, 0.4766, 0.375, 0.7109, 0.3672, 0.4766, 0.6992, 0.7109, 0.3672, 0.4766, 0.375, 0.7109, 0.01172, 0.7109, 0.375, 0.2422, 0.3828, -0.007812, 0.6953, 0.2441, 0.3828, -0.007812, 0.375, 0.2422, 0.01758, 0.2441, 0.01758, 0.2441, 0.375, 0.2422, 0.3672, 0.4766, 0.375, 0.2422, 0.6953, 0.2441, 0.3672, 0.4766, 0.4258, 1.002, 0.375, 0.7109, 0.6992, 0.7109, 0.375, 0.7109, 0.4258, 1.002, 0.01172, 0.7109, 0.3672, 0.4766, 0.6973, 0.4766, 0.6992, 0.7109, 0.01172, 0.4766, 0.3672, 0.4766, 0.01172, 0.7109, 0.01172, 0.4766, 0.01758, 0.2441, 0.3672, 0.4766, 0.6953, 0.2441, 0.6973, 0.4766, 0.3672, 0.4766, 0.375, 0.7109, 0.3672, 0.4766, 0.6992, 0.7109, 0.3672, 0.4766, 0.375, 0.7109, 0.01172, 0.7109, 0.375, 0.2422, 0.3828, -0.007812, 0.6953, 0.2441, 0.3828, -0.007812, 0.375, 0.2422, 0.01758, 0.2441, 0.01758, 0.2441, 0.375, 0.2422, 0.3672, 0.4766, 0.375, 0.2422, 0.6953, 0.2441, 0.3672, 0.4766, 0.4258, 1.002, 0.375, 0.7109, 0.6992, 0.7109, 0.375, 0.7109, 0.4258, 1.002, 0.01172, 0.7109, 0.3672, 0.4766, 0.6973, 0.4766, 0.6992, 0.7109, 0.01172, 0.4766, 0.3672, 0.4766, 0.01172, 0.7109, 0.01172, 0.4766, 0.01758, 0.2441, 0.3672, 0.4766, 0.6953, 0.2441, 0.6973, 0.4766, 0.3672, 0.4766, 0.375, 0.7109, 0.3672, 0.4766, 0.6992, 0.7109, 0.3672, 0.4766, 0.375, 0.7109, 0.01172, 0.7109, 0.375, 0.2422, 0.3828, -0.007812, 0.6953, 0.2441, 0.3828, -0.007812, 0.375, 0.2422, 0.01758, 0.2441, 0.01758, 0.2441, 0.375, 0.2422, 0.3672, 0.4766, 0.375, 0.2422, 0.6953, 0.2441, 0.3672, 0.4766, 0.4258, 1.002, 0.375, 0.7109, 0.6992, 0.7109, 0.375, 0.7109, 0.4258, 1.002, 0.01172, 0.7109, 0.3672, 0.4766, 0.6973, 0.4766, 0.6992, 0.7109, 0.01172, 0.4766, 0.3672, 0.4766, 0.01172, 0.7109, 0.01172, 0.4766, 0.01758, 0.2441, 0.3672, 0.4766, 0.6953, 0.2441, 0.6973, 0.4766, 0.3672, 0.4766, 0.375, 0.7109, 0.3672, 0.4766, 0.6992, 0.7109, 0.3672, 0.4766, 0.375, 0.7109, 0.01172, 0.7109, 0.375, 0.2422, 0.3828, -0.007812, 0.6953, 0.2441, 0.3828, -0.007812, 0.375, 0.2422, 0.01758, 0.2441, 0.01758, 0.2441, 0.375, 0.2422, 0.3672, 0.4766, 0.375, 0.2422, 0.6953, 0.2441, 0.3672, 0.4766, 0.4258, 1.002, 0.375, 0.7109, 0.6992, 0.7109, 0.375, 0.7109, 0.4258, 1.002, 0.01172, 0.7109, 0.3672, 0.4766, 0.6973, 0.4766, 0.6992, 0.7109, 0.01172, 0.4766, 0.3672, 0.4766, 0.01172, 0.7109, 0.01172, 0.4766, 0.01758, 0.2441, 0.3672, 0.4766, 0.6953, 0.2441, 0.6973, 0.4766, 0.3672, 0.4766, 0.375, 0.7109, 0.3672, 0.4766, 0.6992, 0.7109, 0.3672, 0.4766, 0.375, 0.7109, 0.01172, 0.7109, 0.375, 0.2422, 0.3828, -0.007812, 0.6953, 0.2441, 0.3828, -0.007812, 0.375, 0.2422, 0.01758, 0.2441, 0.01758, 0.2441, 0.375, 0.2422, 0.3672, 0.4766, 0.375, 0.2422, 0.6953, 0.2441, 0.3672, 0.4766, 0.4258, 1.002, 0.375, 0.7109, 0.6992, 0.7109, 0.375, 0.7109, 0.4258, 1.002, 0.01172, 0.7109, 0.3672, 0.4766, 0.6973, 0.4766, 0.6992, 0.7109, 0.01172, 0.4766, 0.3672, 0.4766, 0.01172, 0.7109, 0.01172, 0.4766, 0.01758, 0.2441, 0.3672, 0.4766, 0.6953, 0.2441, 0.6973, 0.4766, 0.3672, 0.4766, 0.375, 0.7109, 0.3672, 0.4766, 0.6992, 0.7109, 0.3672, 0.4766, 0.375, 0.7109, 0.01172, 0.7109, 0.375, 0.2422, 0.3828, -0.007812, 0.6953, 0.2441, 0.3828, -0.007812, 0.375, 0.2422, 0.01758, 0.2441, 0.01758, 0.2441, 0.375, 0.2422, 0.3672, 0.4766, 0.375, 0.2422, 0.6953, 0.2441, 0.3672, 0.4766, 0.4258, 1.002, 0.375, 0.7109, 0.6992, 0.7109, 0.375, 0.7109, 0.4258, 1.002, 0.01172, 0.7109, 0.3672, 0.4766, 0.6973, 0.4766, 0.6992, 0.7109, 0.01172, 0.4766, 0.3672, 0.4766, 0.01172, 0.7109, 0.01172, 0.4766, 0.01758, 0.2441, 0.3672, 0.4766, 0.6953, 0.2441, 0.6973, 0.4766, 0.3672, 0.4766, 0.375, 0.7109, 0.3672, 0.4766, 0.6992, 0.7109, 0.3672, 0.4766, 0.375, 0.7109, 0.01172, 0.7109, 0.375, 0.2422, 0.3828, -0.007812, 0.6953, 0.2441, 0.3828, -0.007812, 0.375, 0.2422, 0.01758, 0.2441, 0.01758, 0.2441, 0.375, 0.2422, 0.3672, 0.4766, 0.375, 0.2422, 0.6953, 0.2441, 0.3672, 0.4766, 0.4258, 1.002, 0.375, 0.7109, 0.6992, 0.7109, 0.375, 0.7109, 0.4258, 1.002, 0.01172, 0.7109, 0.3672, 0.4766, 0.6973, 0.4766, 0.6992, 0.7109, 0.01172, 0.4766, 0.3672, 0.4766, 0.01172, 0.7109, 0.01172, 0.4766, 0.01758, 0.2441, 0.3672, 0.4766, 0.6953, 0.2441, 0.6973, 0.4766, 0.3672, 0.4766, 0.375, 0.7109, 0.3672, 0.4766, 0.6992, 0.7109, 0.3672, 0.4766, 0.375, 0.7109, 0.01172, 0.7109, 0.375, 0.2422, 0.3828, -0.007812, 0.6953, 0.2441, 0.3828, -0.007812, 0.375, 0.2422, 0.01758, 0.2441, 0.01758, 0.2441, 0.375, 0.2422, 0.3672, 0.4766, 0.375, 0.2422, 0.6953, 0.2441, 0.3672, 0.4766, 0.4258, 1.002, 0.375, 0.7109, 0.6992, 0.7109, 0.375, 0.7109, 0.4258, 1.002, 0.01172, 0.7109, 0.3672, 0.4766, 0.6973, 0.4766, 0.6992, 0.7109, 0.01172, 0.4766, 0.3672, 0.4766, 0.01172, 0.7109, 0.01172, 0.4766, 0.01758, 0.2441, 0.3672, 0.4766, 0.6953, 0.2441, 0.6973, 0.4766, 0.3672, 0.4766, 0.375, 0.7109, 0.3672, 0.4766, 0.6992, 0.7109, 0.3672, 0.4766, 0.375, 0.7109, 0.01172, 0.7109, 0.375, 0.2422, 0.3828, -0.007812, 0.6953, 0.2441, 0.3828, -0.007812, 0.375, 0.2422, 0.01758, 0.2441, 0.01758, 0.2441, 0.375, 0.2422, 0.3672, 0.4766, 0.375, 0.2422, 0.6953, 0.2441, 0.3672, 0.4766, 0.4258, 1.002, 0.375, 0.7109, 0.6992, 0.7109, 0.375, 0.7109, 0.4258, 1.002, 0.01172, 0.7109, 0.3672, 0.4766, 0.6973, 0.4766, 0.6992, 0.7109, 0.01172, 0.4766, 0.3672, 0.4766, 0.01172, 0.7109, 0.01172, 0.4766, 0.01758, 0.2441, 0.3672, 0.4766, 0.6953, 0.2441, 0.6973, 0.4766, 0.3672, 0.4766, 0.375, 0.7109, 0.3672, 0.4766, 0.6992, 0.7109, 0.3672, 0.4766, 0.375, 0.7109, 0.01172, 0.7109, 0.8457, 0.3379, 0.7637, 0.3457, 0.7285, 0.2715, 0.8887, 0.01367, 0.9375, 0.01953, 0.8789, 0.3535, 0.7871, 0.02734, 0.7754, 0.3672, 0.7246, 0.3691, 0.7754, 0.3672, 0.8281, 0.3594, 0.8418, 0.666, 0.8379, 0.01953, 0.8281, 0.3594, 0.7871, 0.02734, 0.9316, 0.3613, 0.9805, 0.377, 0.9395, 0.6875, 0.7246, 0.3691, 0.7754, 0.3672, 0.748, 0.707, 0.7969, 0.6914, 0.8418, 0.666, 0.8574, 0.9941, 0.8418, 0.666, 0.8965, 0.6621, 0.8574, 0.9941, 0.748, 0.707, 0.7969, 0.6914, 0.8574, 0.9941, 0.9395, 0.6875, 0.9902, 0.7168, 0.8574, 0.9941, 0.8965, 0.6621, 0.9395, 0.6875, 0.8574, 0.9941, 0.7969, 0.6914, 0.7754, 0.3672, 0.8418, 0.666, 0.8281, 0.3594, 0.7754, 0.3672, 0.7871, 0.02734, 0.8418, 0.666, 0.8281, 0.3594, 0.8965, 0.6621, 0.9805, 0.377, 0.9902, 0.7168, 0.9395, 0.6875, 0.7754, 0.3672, 0.7969, 0.6914, 0.748, 0.707, 0.9316, 0.3613, 0.9395, 0.6875, 0.8965, 0.6621, 0.8613, 0.2598, 0.8457, 0.3379, 0.7285, 0.2715, 0.791, 0.2168, 0.8613, 0.2598, 0.7285, 0.2715, 0.9883, 0.03516, 0.9805, 0.377, 0.9316, 0.3613, 0.9375, 0.01953, 0.9316, 0.3613, 0.8789, 0.3535, 0.8887, 0.01367, 0.8789, 0.3535, 0.8379, 0.01953, 0.8281, 0.3594, 0.8789, 0.3535, 0.8965, 0.6621, 0.8789, 0.3535, 0.9316, 0.3613, 0.8965, 0.6621, 0.7363, 0.03125, 0.7871, 0.02734, 0.7246, 0.3691, 0.9375, 0.01953, 0.9883, 0.03516, 0.9316, 0.3613, 0.8789, 0.3535, 0.8281, 0.3594, 0.8379, 0.01953])
_ca = me_bigleafa224.color_attributes.new('Col', 'BYTE_COLOR', 'CORNER')
_ca.data.foreach_set('color', [0.03434, 0.5271, 0.0, 1.0, 0.0, 0.162, 0.0, 1.0, 0.04971, 0.5271, 1.0, 1.0, 0.0, 0.162, 0.0, 1.0, 0.03434, 0.5271, 0.0, 1.0, 0.0331, 0.5271, 1.0, 1.0, 0.0331, 0.5271, 1.0, 1.0, 0.03434, 0.5271, 0.0, 1.0, 0.1441, 0.5776, 0.0, 1.0, 0.03434, 0.5271, 0.0, 1.0, 0.04971, 0.5271, 1.0, 1.0, 0.1441, 0.5776, 0.0, 1.0, 0.8879, 0.2789, 0.0, 1.0, 0.1981, 0.5271, 0.0, 1.0, 0.2664, 0.5271, 1.0, 1.0, 0.1981, 0.5271, 0.0, 1.0, 0.8879, 0.2789, 0.0, 1.0, 0.305, 0.5271, 1.0, 1.0, 0.1441, 0.5776, 0.0, 1.0, 0.1812, 0.5776, 1.0, 1.0, 0.2664, 0.5271, 1.0, 1.0, 0.117, 0.5776, 1.0, 1.0, 0.1441, 0.5776, 0.0, 1.0, 0.305, 0.5271, 1.0, 1.0, 0.117, 0.5776, 1.0, 1.0, 0.0331, 0.5271, 1.0, 1.0, 0.1441, 0.5776, 0.0, 1.0, 0.04971, 0.5271, 1.0, 1.0, 0.1812, 0.5776, 1.0, 1.0, 0.1441, 0.5776, 0.0, 1.0, 0.1981, 0.5271, 0.0, 1.0, 0.1441, 0.5776, 0.0, 1.0, 0.2664, 0.5271, 1.0, 1.0, 0.1441, 0.5776, 0.0, 1.0, 0.1981, 0.5271, 0.0, 1.0, 0.305, 0.5271, 1.0, 1.0, 0.03434, 0.0319, 0.0, 1.0, 0.0, 0.01764, 0.0, 1.0, 0.04971, 0.0319, 1.0, 1.0, 0.0, 0.01764, 0.0, 1.0, 0.03434, 0.0319, 0.0, 1.0, 0.0331, 0.02315, 1.0, 1.0, 0.0331, 0.02315, 1.0, 1.0, 0.03434, 0.0319, 0.0, 1.0, 0.1441, 0.0319, 0.0, 1.0, 0.03434, 0.0319, 0.0, 1.0, 0.04971, 0.0319, 1.0, 1.0, 0.1441, 0.0319, 0.0, 1.0, 0.8879, 0.01298, 0.0, 1.0, 0.1981, 0.02956, 0.0, 1.0, 0.2664, 0.01764, 1.0, 1.0, 0.1981, 0.02956, 0.0, 1.0, 0.8879, 0.01298, 0.0, 1.0, 0.305, 0.0319, 1.0, 1.0, 0.1441, 0.0319, 0.0, 1.0, 0.1812, 0.02956, 1.0, 1.0, 0.2664, 0.01764, 1.0, 1.0, 0.117, 0.0319, 1.0, 1.0, 0.1441, 0.0319, 0.0, 1.0, 0.305, 0.0319, 1.0, 1.0, 0.117, 0.0319, 1.0, 1.0, 0.0331, 0.02315, 1.0, 1.0, 0.1441, 0.0319, 0.0, 1.0, 0.04971, 0.0319, 1.0, 1.0, 0.1812, 0.02956, 1.0, 1.0, 0.1441, 0.0319, 0.0, 1.0, 0.1981, 0.02956, 0.0, 1.0, 0.1441, 0.0319, 0.0, 1.0, 0.2664, 0.01764, 1.0, 1.0, 0.1441, 0.0319, 0.0, 1.0, 0.1981, 0.02956, 0.0, 1.0, 0.305, 0.0319, 1.0, 1.0, 0.03434, 0.008568, 0.0, 1.0, 0.0, 0.0006071, 0.0, 1.0, 0.04971, 0.007499, 1.0, 1.0, 0.0, 0.0006071, 0.0, 1.0, 0.03434, 0.008568, 0.0, 1.0, 0.0331, 0.009134, 1.0, 1.0, 0.0331, 0.009134, 1.0, 1.0, 0.03434, 0.008568, 0.0, 1.0, 0.1441, 0.009721, 0.0, 1.0, 0.03434, 0.008568, 0.0, 1.0, 0.04971, 0.007499, 1.0, 1.0, 0.1441, 0.009721, 0.0, 1.0, 0.8879, 0.0003035, 0.0, 1.0, 0.1981, 0.006512, 0.0, 1.0, 0.2664, 0.006995, 1.0, 1.0, 0.1981, 0.006512, 0.0, 1.0, 0.8879, 0.0003035, 0.0, 1.0, 0.305, 0.004777, 1.0, 1.0, 0.1441, 0.009721, 0.0, 1.0, 0.1812, 0.009721, 1.0, 1.0, 0.2664, 0.006995, 1.0, 1.0, 0.117, 0.009721, 1.0, 1.0, 0.1441, 0.009721, 0.0, 1.0, 0.305, 0.004777, 1.0, 1.0, 0.117, 0.009721, 1.0, 1.0, 0.0331, 0.009134, 1.0, 1.0, 0.1441, 0.009721, 0.0, 1.0, 0.04971, 0.007499, 1.0, 1.0, 0.1812, 0.009721, 1.0, 1.0, 0.1441, 0.009721, 0.0, 1.0, 0.1981, 0.006512, 0.0, 1.0, 0.1441, 0.009721, 0.0, 1.0, 0.2664, 0.006995, 1.0, 1.0, 0.1441, 0.009721, 0.0, 1.0, 0.1981, 0.006512, 0.0, 1.0, 0.305, 0.004777, 1.0, 1.0, 0.03434, 0.956, 0.0, 1.0, 0.0, 0.7913, 0.0, 1.0, 0.04971, 0.956, 1.0, 1.0, 0.0, 0.7913, 0.0, 1.0, 0.03434, 0.956, 0.0, 1.0, 0.0331, 0.8714, 1.0, 1.0, 0.0331, 0.8714, 1.0, 1.0, 0.03434, 0.956, 0.0, 1.0, 0.1441, 0.956, 0.0, 1.0, 0.03434, 0.956, 0.0, 1.0, 0.04971, 0.956, 1.0, 1.0, 0.1441, 0.956, 0.0, 1.0, 0.8879, 0.8714, 0.0, 1.0, 0.1981, 0.956, 0.0, 1.0, 0.2664, 0.8714, 1.0, 1.0, 0.1981, 0.956, 0.0, 1.0, 0.8879, 0.8714, 0.0, 1.0, 0.305, 0.7913, 1.0, 1.0, 0.1441, 0.956, 0.0, 1.0, 0.1812, 0.956, 1.0, 1.0, 0.2664, 0.8714, 1.0, 1.0, 0.117, 0.8714, 1.0, 1.0, 0.1441, 0.956, 0.0, 1.0, 0.305, 0.7913, 1.0, 1.0, 0.117, 0.8714, 1.0, 1.0, 0.0331, 0.8714, 1.0, 1.0, 0.1441, 0.956, 0.0, 1.0, 0.04971, 0.956, 1.0, 1.0, 0.1812, 0.956, 1.0, 1.0, 0.1441, 0.956, 0.0, 1.0, 0.1981, 0.956, 0.0, 1.0, 0.1441, 0.956, 0.0, 1.0, 0.2664, 0.8714, 1.0, 1.0, 0.1441, 0.956, 0.0, 1.0, 0.1981, 0.956, 0.0, 1.0, 0.305, 0.7913, 1.0, 1.0, 0.03434, 0.5647, 0.0, 1.0, 0.0, 0.1714, 0.0, 1.0, 0.04971, 0.4564, 1.0, 1.0, 0.0, 0.1714, 0.0, 1.0, 0.03434, 0.5647, 0.0, 1.0, 0.0331, 0.5647, 1.0, 1.0, 0.0331, 0.5647, 1.0, 1.0, 0.03434, 0.5647, 0.0, 1.0, 0.1441, 0.7529, 0.0, 1.0, 0.03434, 0.5647, 0.0, 1.0, 0.04971, 0.4564, 1.0, 1.0, 0.1441, 0.7529, 0.0, 1.0, 0.8879, 0.5647, 0.0, 1.0, 0.1981, 0.7529, 0.0, 1.0, 0.2664, 0.7529, 1.0, 1.0, 0.1981, 0.7529, 0.0, 1.0, 0.8879, 0.5647, 0.0, 1.0, 0.305, 0.6867, 1.0, 1.0, 0.1441, 0.7529, 0.0, 1.0, 0.1812, 0.7379, 1.0, 1.0, 0.2664, 0.7529, 1.0, 1.0, 0.117, 0.6867, 1.0, 1.0, 0.1441, 0.7529, 0.0, 1.0, 0.305, 0.6867, 1.0, 1.0, 0.117, 0.6867, 1.0, 1.0, 0.0331, 0.5647, 1.0, 1.0, 0.1441, 0.7529, 0.0, 1.0, 0.04971, 0.4564, 1.0, 1.0, 0.1812, 0.7379, 1.0, 1.0, 0.1441, 0.7529, 0.0, 1.0, 0.1981, 0.7529, 0.0, 1.0, 0.1441, 0.7529, 0.0, 1.0, 0.2664, 0.7529, 1.0, 1.0, 0.1441, 0.7529, 0.0, 1.0, 0.1981, 0.7529, 0.0, 1.0, 0.305, 0.6867, 1.0, 1.0, 0.03434, 0.5271, 0.0, 1.0, 0.0, 0.162, 0.0, 1.0, 0.04971, 0.5271, 1.0, 1.0, 0.0, 0.162, 0.0, 1.0, 0.03434, 0.5271, 0.0, 1.0, 0.0331, 0.5271, 1.0, 1.0, 0.0331, 0.5271, 1.0, 1.0, 0.03434, 0.5271, 0.0, 1.0, 0.1441, 0.5776, 0.0, 1.0, 0.03434, 0.5271, 0.0, 1.0, 0.04971, 0.5271, 1.0, 1.0, 0.1441, 0.5776, 0.0, 1.0, 0.8879, 0.2789, 0.0, 1.0, 0.1981, 0.5271, 0.0, 1.0, 0.2664, 0.5271, 1.0, 1.0, 0.1981, 0.5271, 0.0, 1.0, 0.8879, 0.2789, 0.0, 1.0, 0.305, 0.5271, 1.0, 1.0, 0.1441, 0.5776, 0.0, 1.0, 0.1812, 0.5776, 1.0, 1.0, 0.2664, 0.5271, 1.0, 1.0, 0.117, 0.5776, 1.0, 1.0, 0.1441, 0.5776, 0.0, 1.0, 0.305, 0.5271, 1.0, 1.0, 0.117, 0.5776, 1.0, 1.0, 0.0331, 0.5271, 1.0, 1.0, 0.1441, 0.5776, 0.0, 1.0, 0.04971, 0.5271, 1.0, 1.0, 0.1812, 0.5776, 1.0, 1.0, 0.1441, 0.5776, 0.0, 1.0, 0.1981, 0.5271, 0.0, 1.0, 0.1441, 0.5776, 0.0, 1.0, 0.2664, 0.5271, 1.0, 1.0, 0.1441, 0.5776, 0.0, 1.0, 0.1981, 0.5271, 0.0, 1.0, 0.305, 0.5271, 1.0, 1.0, 0.03434, 0.3916, 0.0, 1.0, 0.0, 0.1413, 0.0, 1.0, 0.04971, 0.3916, 1.0, 1.0, 0.0, 0.0, 0.0, 1.0, 0.03434, 0.0, 0.0, 1.0, 0.0331, 0.0, 1.0, 1.0, 0.0331, 0.0, 1.0, 1.0, 0.03434, 0.0, 0.0, 1.0, 0.1441, 0.0, 0.0, 1.0, 0.03434, 0.3916, 0.0, 1.0, 0.04971, 0.3916, 1.0, 1.0, 0.1441, 0.4287, 0.0, 1.0, 0.8879, 0.0999, 0.0, 1.0, 0.1981, 0.3564, 0.0, 1.0, 0.2664, 0.3564, 1.0, 1.0, 0.1981, 0.3564, 0.0, 1.0, 0.8879, 0.0999, 0.0, 1.0, 0.305, 0.3564, 1.0, 1.0, 0.1441, 0.4287, 0.0, 1.0, 0.1812, 0.4287, 1.0, 1.0, 0.2664, 0.3564, 1.0, 1.0, 0.117, 0.0, 1.0, 1.0, 0.1441, 0.0, 0.0, 1.0, 0.305, 0.0, 1.0, 1.0, 0.117, 0.0, 1.0, 1.0, 0.0331, 0.0, 1.0, 1.0, 0.1441, 0.0, 0.0, 1.0, 0.04971, 0.3916, 1.0, 1.0, 0.1812, 0.4287, 1.0, 1.0, 0.1441, 0.4287, 0.0, 1.0, 0.1981, 0.3564, 0.0, 1.0, 0.1441, 0.4287, 0.0, 1.0, 0.2664, 0.3564, 1.0, 1.0, 0.1441, 0.0, 0.0, 1.0, 0.1981, 0.0, 0.0, 1.0, 0.305, 0.0, 1.0, 1.0, 0.03434, 0.2307, 0.0, 1.0, 0.0, 0.03689, 0.0, 1.0, 0.04971, 0.1683, 1.0, 1.0, 0.0, 0.03689, 0.0, 1.0, 0.03434, 0.2307, 0.0, 1.0, 0.0331, 0.2542, 1.0, 1.0, 0.0331, 0.2542, 1.0, 1.0, 0.03434, 0.2307, 0.0, 1.0, 0.1441, 0.305, 0.0, 1.0, 0.03434, 0.2307, 0.0, 1.0, 0.04971, 0.1683, 1.0, 1.0, 0.1441, 0.305, 0.0, 1.0, 0.8879, 0.1329, 0.0, 1.0, 0.1981, 0.2789, 0.0, 1.0, 0.2664, 0.305, 1.0, 1.0, 0.1981, 0.2789, 0.0, 1.0, 0.8879, 0.1329, 0.0, 1.0, 0.305, 0.2307, 1.0, 1.0, 0.1441, 0.305, 0.0, 1.0, 0.1812, 0.305, 1.0, 1.0, 0.2664, 0.305, 1.0, 1.0, 0.117, 0.2789, 1.0, 1.0, 0.1441, 0.305, 0.0, 1.0, 0.305, 0.2307, 1.0, 1.0, 0.117, 0.2789, 1.0, 1.0, 0.0331, 0.2542, 1.0, 1.0, 0.1441, 0.305, 0.0, 1.0, 0.04971, 0.1683, 1.0, 1.0, 0.1812, 0.305, 1.0, 1.0, 0.1441, 0.305, 0.0, 1.0, 0.1981, 0.2789, 0.0, 1.0, 0.1441, 0.305, 0.0, 1.0, 0.2664, 0.305, 1.0, 1.0, 0.1441, 0.305, 0.0, 1.0, 0.1981, 0.2789, 0.0, 1.0, 0.305, 0.2307, 1.0, 1.0, 0.03434, 0.1559, 0.0, 1.0, 0.0, 0.01298, 0.0, 1.0, 0.04971, 0.1559, 1.0, 1.0, 0.0, 0.01298, 0.0, 1.0, 0.03434, 0.1559, 0.0, 1.0, 0.0331, 0.1559, 1.0, 1.0, 0.0331, 0.1559, 1.0, 1.0, 0.03434, 0.1559, 0.0, 1.0, 0.1441, 0.2051, 0.0, 1.0, 0.03434, 0.1559, 0.0, 1.0, 0.04971, 0.1559, 1.0, 1.0, 0.1441, 0.2051, 0.0, 1.0, 0.8879, 0.06125, 0.0, 1.0, 0.1981, 0.1878, 0.0, 1.0, 0.2664, 0.1878, 1.0, 1.0, 0.1981, 0.1878, 0.0, 1.0, 0.8879, 0.06125, 0.0, 1.0, 0.305, 0.1878, 1.0, 1.0, 0.1441, 0.2051, 0.0, 1.0, 0.1812, 0.2051, 1.0, 1.0, 0.2664, 0.1878, 1.0, 1.0, 0.117, 0.2051, 1.0, 1.0, 0.1441, 0.2051, 0.0, 1.0, 0.305, 0.1878, 1.0, 1.0, 0.117, 0.2051, 1.0, 1.0, 0.0331, 0.1559, 1.0, 1.0, 0.1441, 0.2051, 0.0, 1.0, 0.04971, 0.1559, 1.0, 1.0, 0.1812, 0.2051, 1.0, 1.0, 0.1441, 0.2051, 0.0, 1.0, 0.1981, 0.1878, 0.0, 1.0, 0.1441, 0.2051, 0.0, 1.0, 0.2664, 0.1878, 1.0, 1.0, 0.1441, 0.2051, 0.0, 1.0, 0.1981, 0.1878, 0.0, 1.0, 0.305, 0.1878, 1.0, 1.0, 0.03434, 0.09759, 0.0, 1.0, 0.0, 0.006995, 0.0, 1.0, 0.04971, 0.09531, 1.0, 1.0, 0.0, 0.006995, 0.0, 1.0, 0.03434, 0.09759, 0.0, 1.0, 0.0331, 0.09759, 1.0, 1.0, 0.0331, 0.09759, 1.0, 1.0, 0.03434, 0.09759, 0.0, 1.0, 0.1441, 0.1274, 0.0, 1.0, 0.03434, 0.09759, 0.0, 1.0, 0.04971, 0.09531, 1.0, 1.0, 0.1441, 0.1274, 0.0, 1.0, 0.8879, 0.03071, 0.0, 1.0, 0.1981, 0.117, 0.0, 1.0, 0.2664, 0.117, 1.0, 1.0, 0.1981, 0.117, 0.0, 1.0, 0.8879, 0.03071, 0.0, 1.0, 0.305, 0.1095, 1.0, 1.0, 0.1441, 0.1274, 0.0, 1.0, 0.1812, 0.1274, 1.0, 1.0, 0.2664, 0.117, 1.0, 1.0, 0.117, 0.1274, 1.0, 1.0, 0.1441, 0.1274, 0.0, 1.0, 0.305, 0.1095, 1.0, 1.0, 0.117, 0.1274, 1.0, 1.0, 0.0331, 0.09759, 1.0, 1.0, 0.1441, 0.1274, 0.0, 1.0, 0.04971, 0.09531, 1.0, 1.0, 0.1812, 0.1274, 1.0, 1.0, 0.1441, 0.1274, 0.0, 1.0, 0.1981, 0.117, 0.0, 1.0, 0.1441, 0.1274, 0.0, 1.0, 0.2664, 0.117, 1.0, 1.0, 0.1441, 0.1274, 0.0, 1.0, 0.1981, 0.117, 0.0, 1.0, 0.305, 0.1095, 1.0, 1.0, 0.03434, 0.15, 0.0, 1.0, 0.0, 0.007499, 0.0, 1.0, 0.04971, 0.08228, 1.0, 1.0, 0.0, 0.007499, 0.0, 1.0, 0.03434, 0.15, 0.0, 1.0, 0.0331, 0.03689, 1.0, 1.0, 0.0331, 0.03689, 1.0, 1.0, 0.03434, 0.15, 0.0, 1.0, 0.1441, 0.305, 0.0, 1.0, 0.03434, 0.15, 0.0, 1.0, 0.04971, 0.08228, 1.0, 1.0, 0.1441, 0.305, 0.0, 1.0, 0.8879, 0.01298, 0.0, 1.0, 0.1981, 0.2542, 0.0, 1.0, 0.2664, 0.07619, 1.0, 1.0, 0.1981, 0.2542, 0.0, 1.0, 0.8879, 0.01298, 0.0, 1.0, 0.305, 0.2307, 1.0, 1.0, 0.1441, 0.305, 0.0, 1.0, 0.1812, 0.1248, 1.0, 1.0, 0.2664, 0.07619, 1.0, 1.0, 0.117, 0.159, 1.0, 1.0, 0.1441, 0.305, 0.0, 1.0, 0.305, 0.2307, 1.0, 1.0, 0.117, 0.159, 1.0, 1.0, 0.0331, 0.03689, 1.0, 1.0, 0.1441, 0.305, 0.0, 1.0, 0.04971, 0.08228, 1.0, 1.0, 0.1812, 0.1248, 1.0, 1.0, 0.1441, 0.305, 0.0, 1.0, 0.1981, 0.2542, 0.0, 1.0, 0.1441, 0.305, 0.0, 1.0, 0.2664, 0.07619, 1.0, 1.0, 0.1441, 0.305, 0.0, 1.0, 0.1981, 0.2542, 0.0, 1.0, 0.305, 0.2307, 1.0, 1.0, 0.03434, 0.0319, 0.0, 1.0, 0.0, 0.006049, 0.0, 1.0, 0.04971, 0.0319, 1.0, 1.0, 0.0, 0.006049, 0.0, 1.0, 0.03434, 0.0319, 0.0, 1.0, 0.0331, 0.02732, 1.0, 1.0, 0.0331, 0.02732, 1.0, 1.0, 0.03434, 0.0319, 0.0, 1.0, 0.1441, 0.0319, 0.0, 1.0, 0.03434, 0.0319, 0.0, 1.0, 0.04971, 0.0319, 1.0, 1.0, 0.1441, 0.0319, 0.0, 1.0, 0.8879, 0.0, 0.0, 1.0, 0.1981, 0.01298, 0.0, 1.0, 0.2664, 0.008023, 1.0, 1.0, 0.1981, 0.01298, 0.0, 1.0, 0.8879, 0.0, 0.0, 1.0, 0.305, 0.01161, 1.0, 1.0, 0.1441, 0.0319, 0.0, 1.0, 0.1812, 0.02956, 1.0, 1.0, 0.2664, 0.008023, 1.0, 1.0, 0.117, 0.02956, 1.0, 1.0, 0.1441, 0.0319, 0.0, 1.0, 0.305, 0.01161, 1.0, 1.0, 0.117, 0.02956, 1.0, 1.0, 0.0331, 0.02732, 1.0, 1.0, 0.1441, 0.0319, 0.0, 1.0, 0.04971, 0.0319, 1.0, 1.0, 0.1812, 0.02956, 1.0, 1.0, 0.1441, 0.0319, 0.0, 1.0, 0.1981, 0.01298, 0.0, 1.0, 0.1441, 0.0319, 0.0, 1.0, 0.2664, 0.008023, 1.0, 1.0, 0.1441, 0.0319, 0.0, 1.0, 0.1981, 0.01298, 0.0, 1.0, 0.305, 0.01161, 1.0, 1.0, 0.03434, 0.009134, 0.0, 1.0, 0.0, 0.006995, 0.0, 1.0, 0.04971, 0.005182, 1.0, 1.0, 0.0, 0.006995, 0.0, 1.0, 0.03434, 0.009134, 0.0, 1.0, 0.0331, 0.008568, 1.0, 1.0, 0.0331, 0.008568, 1.0, 1.0, 0.03434, 0.009134, 0.0, 1.0, 0.1441, 0.009721, 0.0, 1.0, 0.03434, 0.009134, 0.0, 1.0, 0.04971, 0.005182, 1.0, 1.0, 0.1441, 0.009721, 0.0, 1.0, 0.8879, 0.001518, 0.0, 1.0, 0.1981, 0.008023, 0.0, 1.0, 0.2664, 0.008568, 1.0, 1.0, 0.1981, 0.008023, 0.0, 1.0, 0.8879, 0.001518, 0.0, 1.0, 0.305, 0.004777, 1.0, 1.0, 0.1441, 0.009721, 0.0, 1.0, 0.1812, 0.008568, 1.0, 1.0, 0.2664, 0.008568, 1.0, 1.0, 0.117, 0.008023, 1.0, 1.0, 0.1441, 0.009721, 0.0, 1.0, 0.305, 0.004777, 1.0, 1.0, 0.117, 0.008023, 1.0, 1.0, 0.0331, 0.008568, 1.0, 1.0, 0.1441, 0.009721, 0.0, 1.0, 0.04971, 0.005182, 1.0, 1.0, 0.1812, 0.008568, 1.0, 1.0, 0.1441, 0.009721, 0.0, 1.0, 0.1981, 0.008023, 0.0, 1.0, 0.1441, 0.009721, 0.0, 1.0, 0.2664, 0.008568, 1.0, 1.0, 0.1441, 0.009721, 0.0, 1.0, 0.1981, 0.008023, 0.0, 1.0, 0.305, 0.004777, 1.0, 1.0, 0.0, 0.0, 0.0, 1.0, 0.0, 0.0, 0.0, 1.0, 0.0, 0.0, 0.0, 1.0, 0.0, 0.0, 0.0, 1.0, 0.0, 0.0, 0.0, 1.0, 0.0, 0.0, 0.0, 1.0, 0.0, 0.0, 0.0, 1.0, 0.0, 0.0, 0.0, 1.0, 0.0, 0.0, 0.0, 1.0, 0.0, 0.0, 0.0, 1.0, 0.0, 0.0, 0.0, 1.0, 0.0, 0.0, 0.0, 1.0, 0.0, 0.0, 0.0, 1.0, 0.0, 0.0, 0.0, 1.0, 0.0, 0.0, 0.0, 1.0, 0.0, 0.0, 0.0, 1.0, 0.0, 0.0, 0.0, 1.0, 0.0, 0.0, 0.0, 1.0, 0.0, 0.0, 0.0, 1.0, 0.0, 0.0, 0.0, 1.0, 0.0, 0.0, 0.0, 1.0, 0.0, 0.0, 0.0, 1.0, 0.0, 0.0, 0.0, 1.0, 0.0, 0.0, 0.0, 1.0, 0.0, 0.0, 0.0, 1.0, 0.0, 0.0, 0.0, 1.0, 0.0, 0.0, 0.0, 1.0, 0.0, 0.0, 0.0, 1.0, 0.0, 0.0, 0.0, 1.0, 0.0, 0.0, 0.0, 1.0, 0.0, 0.0, 0.0, 1.0, 0.0, 0.0, 0.0, 1.0, 0.0, 0.0, 0.0, 1.0, 0.0, 0.0, 0.0, 1.0, 0.0, 0.0, 0.0, 1.0, 0.0, 0.0, 0.0, 1.0, 0.0, 0.0, 0.0, 1.0, 0.0, 0.0, 0.0, 1.0, 0.0, 0.0, 0.0, 1.0, 0.0, 0.0, 0.0, 1.0, 0.0, 0.0, 0.0, 1.0, 0.0, 0.0, 0.0, 1.0, 0.0, 0.0, 0.0, 1.0, 0.0, 0.0, 0.0, 1.0, 0.0, 0.0, 0.0, 1.0, 0.0, 0.0, 0.0, 1.0, 0.0, 0.0, 0.0, 1.0, 0.0, 0.0, 0.0, 1.0, 0.0, 0.0, 0.0, 1.0, 0.0, 0.0, 0.0, 1.0, 0.0, 0.0, 0.0, 1.0, 0.0, 0.0, 0.0, 1.0, 0.0, 0.0, 0.0, 1.0, 0.0, 0.0, 0.0, 1.0, 0.0, 0.0, 0.0, 1.0, 0.0, 0.0, 0.0, 1.0, 0.0, 0.0, 0.0, 1.0, 0.0, 0.0, 0.0, 1.0, 0.0, 0.0, 0.0, 1.0, 0.0, 0.0, 0.0, 1.0, 0.0, 0.0, 0.0, 1.0, 0.0, 0.0, 0.0, 1.0, 0.0, 0.0, 0.0, 1.0, 0.0, 0.0, 0.0, 1.0, 0.0, 0.0, 0.0, 1.0, 0.0, 0.0, 0.0, 1.0, 0.0, 0.0, 0.0, 1.0, 0.0, 0.0, 0.0, 1.0, 0.0, 0.0, 0.0, 1.0, 0.0, 0.0, 0.0, 1.0, 0.0, 0.0, 0.0, 1.0, 0.0, 0.0, 0.0, 1.0, 0.0, 0.0, 0.0, 1.0, 0.0, 0.0, 0.0, 1.0, 0.0, 0.0, 0.0, 1.0, 0.0, 0.0, 0.0, 1.0, 0.0, 0.0, 0.0, 1.0, 0.0, 0.0, 0.0, 1.0, 0.0, 0.0, 0.0, 1.0, 0.0, 0.0, 0.0, 1.0, 0.0, 0.0, 0.0, 1.0, 0.0, 0.0, 0.0, 1.0, 0.0, 0.0, 0.0, 1.0, 0.0, 0.0, 0.0, 1.0])
me_bigleafa224.materials.append(mat_konserian_bigleafplant_01)
me_bigleafa224.use_remesh_preserve_volume = False
me_bigleafa224.use_remesh_preserve_attributes = False
me_bigleafa224.use_mirror_vertex_groups = False
me_bigleafa224.update()

# ---- objects
ob_base = bpy.data.objects.new('base', None)
ob_detail64 = bpy.data.objects.new('detail64', None)
ob_detail224 = bpy.data.objects.new('detail224', None)
ob_collision_1 = bpy.data.objects.new('collision-1', None)
ob_start = bpy.data.objects.new('start', None)
ob_bigleafa64 = bpy.data.objects.new('bigleafa64', me_bigleafa64_001)
ob_collisionmesh_1 = bpy.data.objects.new('collisionmesh-1', me_collisionmesh_1)
ob_bigleafa224 = bpy.data.objects.new('bigleafa224', me_bigleafa224)
ob_hemi = bpy.data.objects.new('Hemi', light_hemi)
ob_camera = bpy.data.objects.new('Camera', cam_camera)

# ---- transforms, parenting, visibility, modifiers, constraints
ob_base.location = (0.0, 0.0, 0.0)
ob_base.empty_image_offset = (0.0, 0.0)
ob_base.lineart.crease_threshold = 0.0
ob_detail64.parent = ob_base
ob_detail64.location = (0.0, 0.0, 0.0)
ob_detail64.empty_image_offset = (0.0, 0.0)
ob_detail64.lineart.crease_threshold = 0.0
ob_detail224.parent = ob_base
ob_detail224.location = (0.0, 0.0, 0.0)
ob_detail224.empty_image_offset = (0.0, 0.0)
ob_detail224.lineart.crease_threshold = 0.0
ob_collision_1.parent = ob_base
ob_collision_1.location = (0.0, 0.0, 0.0)
ob_collision_1.empty_image_offset = (0.0, 0.0)
ob_collision_1.lineart.crease_threshold = 0.0
ob_start.parent = ob_base
ob_start.location = (0.0, 0.0, 0.0)
ob_start.empty_image_offset = (0.0, 0.0)
ob_start.lineart.crease_threshold = 0.0
ob_bigleafa64.parent = ob_start
ob_bigleafa64.location = (7.451e-09, -3.725e-09, 0.0)
ob_bigleafa64.rotation_euler = (-0.07587, -0.01201, -2.424)
ob_bigleafa64.scale = (0.3063, 0.3063, 0.3063)
ob_bigleafa64.lineart.crease_threshold = 0.0
ob_collisionmesh_1.parent = ob_start
ob_collisionmesh_1.location = (7.451e-09, -3.725e-09, 0.0)
ob_collisionmesh_1.rotation_euler = (-0.07587, -0.01201, -2.424)
ob_collisionmesh_1.scale = (0.3063, 0.3063, 0.3063)
ob_collisionmesh_1.lineart.crease_threshold = 0.0
ob_bigleafa224.parent = ob_start
ob_bigleafa224.location = (7.451e-09, -3.725e-09, 0.0)
ob_bigleafa224.rotation_euler = (-0.07587, -0.01201, -2.424)
ob_bigleafa224.scale = (0.3063, 0.3063, 0.3063)
ob_bigleafa224.lineart.crease_threshold = 0.0
ob_hemi.location = (14.21, 6.079, 9.879)
ob_hemi.lineart.crease_threshold = 0.0
ob_camera.location = (7.481, -6.508, 5.344)
ob_camera.rotation_euler = (1.109, 0.01082, 0.8149)
ob_camera.lock_rotations_4d = False
ob_camera.empty_display_type = 'ARROWS'
ob_camera.color = (0.0, 0.0, 0.0, 0.0)
ob_camera.display_type = 'WIRE'
ob_camera.lineart.crease_threshold = 0.0

# ---- collection membership
col_collection_1.objects.link(ob_base)
col_collection_1.objects.link(ob_detail64)
col_collection_1.objects.link(ob_detail224)
col_collection_1.objects.link(ob_collision_1)
col_collection_1.objects.link(ob_start)
col_collection_1.objects.link(ob_bigleafa64)
col_collection_1.objects.link(ob_collisionmesh_1)
col_collection_1.objects.link(ob_bigleafa224)
col_collection_1.objects.link(ob_hemi)
col_collection_1.objects.link(ob_camera)

# ---- scene / render settings (as saved in the file)
scene.camera = ob_camera
scene.frame_start = 1; scene.frame_end = 250; scene.frame_set(1)
scene.render.engine = 'BLENDER_EEVEE_NEXT'
scene.render.image_settings.color_mode = 'RGB'
scene.render.image_settings.compression = 90
scene.render.resolution_percentage = 50
scene.render.dither_intensity = 0.0
scene.render.bake_margin = 2
scene.render.bake_bias = 0.0
scene.cycles.use_denoising = False
scene.cycles.samples = 10
scene.cycles.sampling_pattern = 'TABULATED_SOBOL'
scene.cycles.light_sampling_threshold = 0.0
scene.cycles.use_adaptive_sampling = False
scene.cycles.use_light_tree = False
scene.cycles.blur_glossy = 0.0
scene.cycles.volume_bounces = 1
scene.cycles.pixel_filter_type = 'GAUSSIAN'
scene.cycles.sample_clamp_indirect = 0.0
scene.view_settings.view_transform = 'Standard'
bpy.context.view_layer.update()
